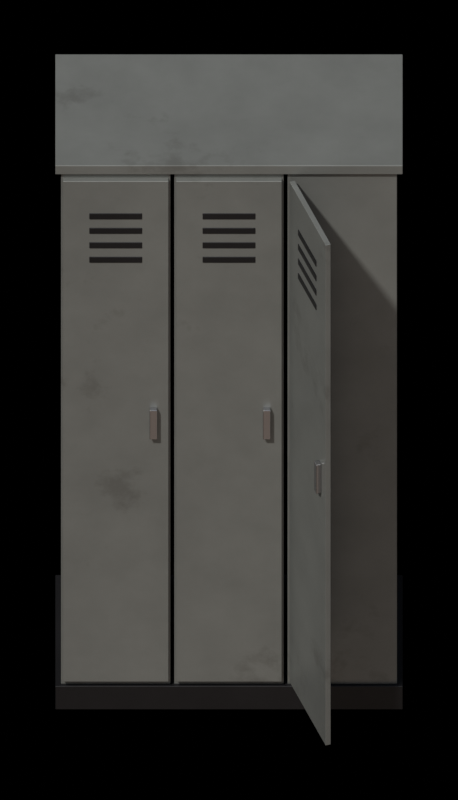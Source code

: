 # Source: locker_bank.blend  (saved by Blender 5.2.45; exported with 4.5.12 LTS)
import bpy
from mathutils import Matrix  # noqa: F401  (used for matrix-valued properties, if any)

bpy.ops.wm.read_factory_settings(use_empty=True)
scene = bpy.context.scene
scene.name = 'locker_bank'

# ---- collections
col_assembly = bpy.data.collections.new('Assembly'); scene.collection.children.link(col_assembly)
col_renderrig = bpy.data.collections.new('RenderRig'); scene.collection.children.link(col_renderrig)

# ---- materials (node trees are filled in below, after node groups)
mat_steel_grey = bpy.data.materials.new('steel_grey')
mat_metal_dark = bpy.data.materials.new('metal_dark')
mat_chrome = bpy.data.materials.new('chrome')
mat_fabric_red = bpy.data.materials.new('fabric_red')

# ---- material node trees
mat_steel_grey.use_nodes = True; mat_steel_grey.node_tree.nodes.clear()
_N = mat_steel_grey.node_tree.nodes; _L = mat_steel_grey.node_tree.links
n0 = _N.new('ShaderNodeOutputMaterial'); n0.name = 'Material Output'; n0.location = (0, 0)
n1 = _N.new('ShaderNodeBsdfPrincipled'); n1.name = 'Principled BSDF'; n1.location = (0, 0)
n1.inputs[1].default_value = 0.4
n1.inputs[2].default_value = 0.4
n1.inputs[10].default_value = 0.005
n2 = _N.new('ShaderNodeTexCoord'); n2.name = 'Texture Coordinate'; n2.location = (0, 0)
n3 = _N.new('ShaderNodeRGB'); n3.name = 'Color'; n3.location = (0, 0)
n3.outputs[0].default_value = (0.233, 0.2429, 0.233, 1.0)
n4 = _N.new('ShaderNodeTexNoise'); n4.name = 'Noise Texture'; n4.location = (0, 0)
n4.width = 160
n4.inputs[2].default_value = 6.0
n4.inputs[3].default_value = 4.0
n4.inputs[4].default_value = 0.6
n5 = _N.new('ShaderNodeMapRange'); n5.name = 'Map Range'; n5.location = (0, 0)
n5.inputs[1].default_value = 0.3
n5.inputs[2].default_value = 0.7
n5.inputs[3].default_value = 0.92
n5.inputs[4].default_value = 1.08
n6 = _N.new('ShaderNodeMix'); n6.name = 'Mix'; n6.location = (0, 0)
n6.data_type = 'RGBA'
n6.blend_type = 'MULTIPLY'
n6.inputs[0].default_value = 1.0
n7 = _N.new('ShaderNodeAttribute'); n7.name = 'Attribute'; n7.location = (0, 0)
n7.attribute_name = 'part_rand'
n8 = _N.new('ShaderNodeMapRange'); n8.name = 'Map Range.001'; n8.location = (0, 0)
n8.inputs[3].default_value = 0.92
n8.inputs[4].default_value = 1.08
n9 = _N.new('ShaderNodeMix'); n9.name = 'Mix.001'; n9.location = (0, 0)
n9.data_type = 'RGBA'
n9.blend_type = 'MULTIPLY'
n9.inputs[0].default_value = 1.0
n10 = _N.new('ShaderNodeTexNoise'); n10.name = 'Noise Texture.001'; n10.location = (0, 0)
n10.width = 160
n10.inputs[2].default_value = 2.5
n10.inputs[3].default_value = 6.0
n10.inputs[4].default_value = 0.7
n11 = _N.new('ShaderNodeMapRange'); n11.name = 'Map Range.002'; n11.location = (0, 0)
n11.inputs[1].default_value = 0.58
n11.inputs[2].default_value = 0.66
n11.inputs[4].default_value = 0.24
n12 = _N.new('ShaderNodeRGB'); n12.name = 'Color.001'; n12.location = (0, 0)
n12.outputs[0].default_value = (0.02721, 0.01739, 0.01002, 1.0)
n13 = _N.new('ShaderNodeMix'); n13.name = 'Mix.002'; n13.location = (0, 0)
n13.data_type = 'RGBA'
_L.new(n1.outputs[0], n0.inputs[0])
_L.new(n2.outputs[3], n4.inputs[0])
_L.new(n4.outputs[0], n5.inputs[0])
_L.new(n3.outputs[0], n6.inputs[6])
_L.new(n5.outputs[0], n6.inputs[7])
_L.new(n7.outputs[2], n8.inputs[0])
_L.new(n6.outputs[2], n9.inputs[6])
_L.new(n8.outputs[0], n9.inputs[7])
_L.new(n2.outputs[3], n10.inputs[0])
_L.new(n10.outputs[0], n11.inputs[0])
_L.new(n11.outputs[0], n13.inputs[0])
_L.new(n9.outputs[2], n13.inputs[6])
_L.new(n12.outputs[0], n13.inputs[7])
_L.new(n13.outputs[2], n1.inputs[0])
n0.is_active_output = True
mat_metal_dark.use_nodes = True; mat_metal_dark.node_tree.nodes.clear()
_N = mat_metal_dark.node_tree.nodes; _L = mat_metal_dark.node_tree.links
n0 = _N.new('ShaderNodeOutputMaterial'); n0.name = 'Material Output'; n0.location = (0, 0)
n1 = _N.new('ShaderNodeBsdfPrincipled'); n1.name = 'Principled BSDF'; n1.location = (0, 0)
n1.inputs[1].default_value = 0.6
n1.inputs[2].default_value = 0.4
n1.inputs[10].default_value = 0.005
n2 = _N.new('ShaderNodeTexCoord'); n2.name = 'Texture Coordinate'; n2.location = (0, 0)
n3 = _N.new('ShaderNodeRGB'); n3.name = 'Color'; n3.location = (0, 0)
n3.outputs[0].default_value = (0.02198, 0.02198, 0.02452, 1.0)
n4 = _N.new('ShaderNodeTexNoise'); n4.name = 'Noise Texture'; n4.location = (0, 0)
n4.width = 160
n4.inputs[2].default_value = 6.0
n4.inputs[3].default_value = 4.0
n4.inputs[4].default_value = 0.6
n5 = _N.new('ShaderNodeMapRange'); n5.name = 'Map Range'; n5.location = (0, 0)
n5.inputs[1].default_value = 0.3
n5.inputs[2].default_value = 0.7
n5.inputs[3].default_value = 0.88
n5.inputs[4].default_value = 1.12
n6 = _N.new('ShaderNodeMix'); n6.name = 'Mix'; n6.location = (0, 0)
n6.data_type = 'RGBA'
n6.blend_type = 'MULTIPLY'
n6.inputs[0].default_value = 1.0
n7 = _N.new('ShaderNodeAttribute'); n7.name = 'Attribute'; n7.location = (0, 0)
n7.attribute_name = 'part_rand'
n8 = _N.new('ShaderNodeMapRange'); n8.name = 'Map Range.001'; n8.location = (0, 0)
n8.inputs[3].default_value = 0.92
n8.inputs[4].default_value = 1.08
n9 = _N.new('ShaderNodeMix'); n9.name = 'Mix.001'; n9.location = (0, 0)
n9.data_type = 'RGBA'
n9.blend_type = 'MULTIPLY'
n9.inputs[0].default_value = 1.0
_L.new(n1.outputs[0], n0.inputs[0])
_L.new(n2.outputs[3], n4.inputs[0])
_L.new(n4.outputs[0], n5.inputs[0])
_L.new(n3.outputs[0], n6.inputs[6])
_L.new(n5.outputs[0], n6.inputs[7])
_L.new(n7.outputs[2], n8.inputs[0])
_L.new(n6.outputs[2], n9.inputs[6])
_L.new(n8.outputs[0], n9.inputs[7])
_L.new(n9.outputs[2], n1.inputs[0])
n0.is_active_output = True
mat_chrome.use_nodes = True; mat_chrome.node_tree.nodes.clear()
_N = mat_chrome.node_tree.nodes; _L = mat_chrome.node_tree.links
n0 = _N.new('ShaderNodeOutputMaterial'); n0.name = 'Material Output'; n0.location = (0, 0)
n1 = _N.new('ShaderNodeBsdfPrincipled'); n1.name = 'Principled BSDF'; n1.location = (0, 0)
n1.inputs[1].default_value = 1.0
n1.inputs[2].default_value = 0.22
n1.inputs[10].default_value = 0.005
n2 = _N.new('ShaderNodeTexCoord'); n2.name = 'Texture Coordinate'; n2.location = (0, 0)
n3 = _N.new('ShaderNodeRGB'); n3.name = 'Color'; n3.location = (0, 0)
n3.outputs[0].default_value = (0.5225, 0.5225, 0.5542, 1.0)
n4 = _N.new('ShaderNodeTexNoise'); n4.name = 'Noise Texture'; n4.location = (0, 0)
n4.width = 160
n4.inputs[2].default_value = 6.0
n4.inputs[3].default_value = 4.0
n4.inputs[4].default_value = 0.6
n5 = _N.new('ShaderNodeMapRange'); n5.name = 'Map Range'; n5.location = (0, 0)
n5.inputs[1].default_value = 0.3
n5.inputs[2].default_value = 0.7
n5.inputs[3].default_value = 0.97
n5.inputs[4].default_value = 1.03
n6 = _N.new('ShaderNodeMix'); n6.name = 'Mix'; n6.location = (0, 0)
n6.data_type = 'RGBA'
n6.blend_type = 'MULTIPLY'
n6.inputs[0].default_value = 1.0
n7 = _N.new('ShaderNodeAttribute'); n7.name = 'Attribute'; n7.location = (0, 0)
n7.attribute_name = 'part_rand'
n8 = _N.new('ShaderNodeMapRange'); n8.name = 'Map Range.001'; n8.location = (0, 0)
n8.inputs[3].default_value = 0.92
n8.inputs[4].default_value = 1.08
n9 = _N.new('ShaderNodeMix'); n9.name = 'Mix.001'; n9.location = (0, 0)
n9.data_type = 'RGBA'
n9.blend_type = 'MULTIPLY'
n9.inputs[0].default_value = 1.0
_L.new(n1.outputs[0], n0.inputs[0])
_L.new(n2.outputs[3], n4.inputs[0])
_L.new(n4.outputs[0], n5.inputs[0])
_L.new(n3.outputs[0], n6.inputs[6])
_L.new(n5.outputs[0], n6.inputs[7])
_L.new(n7.outputs[2], n8.inputs[0])
_L.new(n6.outputs[2], n9.inputs[6])
_L.new(n8.outputs[0], n9.inputs[7])
_L.new(n9.outputs[2], n1.inputs[0])
n0.is_active_output = True
mat_fabric_red.use_nodes = True; mat_fabric_red.node_tree.nodes.clear()
_N = mat_fabric_red.node_tree.nodes; _L = mat_fabric_red.node_tree.links
n0 = _N.new('ShaderNodeOutputMaterial'); n0.name = 'Material Output'; n0.location = (0, 0)
n1 = _N.new('ShaderNodeBsdfPrincipled'); n1.name = 'Principled BSDF'; n1.location = (0, 0)
n1.inputs[2].default_value = 0.9
n1.inputs[10].default_value = 0.005
n2 = _N.new('ShaderNodeTexCoord'); n2.name = 'Texture Coordinate'; n2.location = (0, 0)
n3 = _N.new('ShaderNodeRGB'); n3.name = 'Color'; n3.location = (0, 0)
n3.outputs[0].default_value = (0.1706, 0.01002, 0.01002, 1.0)
n4 = _N.new('ShaderNodeTexNoise'); n4.name = 'Noise Texture'; n4.location = (0, 0)
n4.width = 160
n4.inputs[2].default_value = 6.0
n4.inputs[3].default_value = 4.0
n4.inputs[4].default_value = 0.6
n5 = _N.new('ShaderNodeMapRange'); n5.name = 'Map Range'; n5.location = (0, 0)
n5.inputs[1].default_value = 0.3
n5.inputs[2].default_value = 0.7
n5.inputs[3].default_value = 0.88
n5.inputs[4].default_value = 1.12
n6 = _N.new('ShaderNodeMix'); n6.name = 'Mix'; n6.location = (0, 0)
n6.data_type = 'RGBA'
n6.blend_type = 'MULTIPLY'
n6.inputs[0].default_value = 1.0
n7 = _N.new('ShaderNodeAttribute'); n7.name = 'Attribute'; n7.location = (0, 0)
n7.attribute_name = 'part_rand'
n8 = _N.new('ShaderNodeMapRange'); n8.name = 'Map Range.001'; n8.location = (0, 0)
n8.inputs[3].default_value = 0.92
n8.inputs[4].default_value = 1.08
n9 = _N.new('ShaderNodeMix'); n9.name = 'Mix.001'; n9.location = (0, 0)
n9.data_type = 'RGBA'
n9.blend_type = 'MULTIPLY'
n9.inputs[0].default_value = 1.0
n10 = _N.new('ShaderNodeBump'); n10.name = 'Bump'; n10.location = (0, 0)
n10.inputs[0].default_value = 0.1
n10.inputs[1].default_value = 0.01
n11 = _N.new('ShaderNodeTexNoise'); n11.name = 'Noise Texture.001'; n11.location = (0, 0)
n11.width = 160
n11.inputs[2].default_value = 200.0
n11.inputs[3].default_value = 8.0
n11.inputs[4].default_value = 0.65
_L.new(n1.outputs[0], n0.inputs[0])
_L.new(n2.outputs[3], n4.inputs[0])
_L.new(n4.outputs[0], n5.inputs[0])
_L.new(n3.outputs[0], n6.inputs[6])
_L.new(n5.outputs[0], n6.inputs[7])
_L.new(n7.outputs[2], n8.inputs[0])
_L.new(n6.outputs[2], n9.inputs[6])
_L.new(n8.outputs[0], n9.inputs[7])
_L.new(n9.outputs[2], n1.inputs[0])
_L.new(n2.outputs[3], n11.inputs[0])
_L.new(n11.outputs[0], n10.inputs[3])
_L.new(n10.outputs[0], n1.inputs[5])
n0.is_active_output = True

# ---- world
world_noworldlight = bpy.data.worlds.new('NoWorldLight'); scene.world = world_noworldlight
world_noworldlight.use_nodes = True; world_noworldlight.node_tree.nodes.clear()
_N = world_noworldlight.node_tree.nodes; _L = world_noworldlight.node_tree.links
n0 = _N.new('ShaderNodeBackground'); n0.name = 'Background'; n0.location = (-200, 100)
n0.inputs[0].default_value = (0.05, 0.05, 0.05, 1.0)
n0.inputs[1].default_value = 0.0
n1 = _N.new('ShaderNodeOutputWorld'); n1.name = 'World Output'; n1.location = (200, 100)
_L.new(n0.outputs[0], n1.inputs[0])
n1.is_active_output = True

# ---- cameras
cam_orthocamera = bpy.data.cameras.new('OrthoCamera')
cam_orthocamera.type = 'ORTHO'
cam_orthocamera.sensor_fit = 'HORIZONTAL'
cam_orthocamera.clip_end = 100.0
cam_orthocamera.ortho_scale = 1.213

# ---- lights
light_keysun = bpy.data.lights.new('KeySun', 'SUN')
light_keysun.color = (1.0, 0.96, 0.9)
light_keysun.angle = 0.05236
light_keysun.energy = 3.2
light_skyfill = bpy.data.lights.new('SkyFill', 'SUN')
light_skyfill.color = (0.75, 0.85, 1.0)
light_skyfill.angle = 1.571
light_skyfill.energy = 0.8
light_groundbounce = bpy.data.lights.new('GroundBounce', 'SUN')
light_groundbounce.color = (1.0, 0.8, 0.65)
light_groundbounce.angle = 1.571
light_groundbounce.energy = 0.35

# ---- meshes
me_mainmesh = bpy.data.meshes.new('MainMesh')
me_mainmesh.from_pydata([(-0.445, -0.22, 0.08), (-0.155, -0.22, 0.08), (-0.155, 0.22, 0.08), (-0.445, 0.22, 0.08), (-0.445, -0.22, 1.85), (-0.155, -0.22, 1.85), (-0.155, 0.22, 1.85), (-0.445, 0.22, 1.85), (-0.44, -0.235, 0.1), (-0.16, -0.235, 0.1), (-0.16, -0.22, 0.1), (-0.44, -0.22, 0.1), (-0.44, -0.235, 1.83), (-0.16, -0.235, 1.83), (-0.16, -0.22, 1.83), (-0.44, -0.22, 1.83), (-0.37, -0.237, 1.55), (-0.23, -0.237, 1.55), (-0.23, -0.234, 1.55), (-0.37, -0.234, 1.55), (-0.37, -0.237, 1.57), (-0.23, -0.237, 1.57), (-0.23, -0.234, 1.57), (-0.37, -0.234, 1.57), (-0.37, -0.237, 1.6), (-0.23, -0.237, 1.6), (-0.23, -0.234, 1.6), (-0.37, -0.234, 1.6), (-0.37, -0.237, 1.62), (-0.23, -0.237, 1.62), (-0.23, -0.234, 1.62), (-0.37, -0.234, 1.62), (-0.37, -0.237, 1.65), (-0.23, -0.237, 1.65), (-0.23, -0.234, 1.65), (-0.37, -0.234, 1.65), (-0.37, -0.237, 1.67), (-0.23, -0.237, 1.67), (-0.23, -0.234, 1.67), (-0.37, -0.234, 1.67), (-0.37, -0.237, 1.7), (-0.23, -0.237, 1.7), (-0.23, -0.234, 1.7), (-0.37, -0.234, 1.7), (-0.37, -0.237, 1.72), (-0.23, -0.237, 1.72), (-0.23, -0.234, 1.72), (-0.37, -0.234, 1.72), (-0.21, -0.25, 0.95), (-0.19, -0.25, 0.95), (-0.19, -0.235, 0.95), (-0.21, -0.235, 0.95), (-0.21, -0.25, 1.05), (-0.19, -0.25, 1.05), (-0.19, -0.235, 1.05), (-0.21, -0.235, 1.05), (-0.145, -0.22, 0.08), (0.145, -0.22, 0.08), (0.145, 0.22, 0.08), (-0.145, 0.22, 0.08), (-0.145, -0.22, 1.85), (0.145, -0.22, 1.85), (0.145, 0.22, 1.85), (-0.145, 0.22, 1.85), (-0.14, -0.235, 0.1), (0.14, -0.235, 0.1), (0.14, -0.22, 0.1), (-0.14, -0.22, 0.1), (-0.14, -0.235, 1.83), (0.14, -0.235, 1.83), (0.14, -0.22, 1.83), (-0.14, -0.22, 1.83), (-0.07, -0.237, 1.55), (0.07, -0.237, 1.55), (0.07, -0.234, 1.55), (-0.07, -0.234, 1.55), (-0.07, -0.237, 1.57), (0.07, -0.237, 1.57), (0.07, -0.234, 1.57), (-0.07, -0.234, 1.57), (-0.07, -0.237, 1.6), (0.07, -0.237, 1.6), (0.07, -0.234, 1.6), (-0.07, -0.234, 1.6), (-0.07, -0.237, 1.62), (0.07, -0.237, 1.62), (0.07, -0.234, 1.62), (-0.07, -0.234, 1.62), (-0.07, -0.237, 1.65), (0.07, -0.237, 1.65), (0.07, -0.234, 1.65), (-0.07, -0.234, 1.65), (-0.07, -0.237, 1.67), (0.07, -0.237, 1.67), (0.07, -0.234, 1.67), (-0.07, -0.234, 1.67), (-0.07, -0.237, 1.7), (0.07, -0.237, 1.7), (0.07, -0.234, 1.7), (-0.07, -0.234, 1.7), (-0.07, -0.237, 1.72), (0.07, -0.237, 1.72), (0.07, -0.234, 1.72), (-0.07, -0.234, 1.72), (0.09, -0.25, 0.95), (0.11, -0.25, 0.95), (0.11, -0.235, 0.95), (0.09, -0.235, 0.95), (0.09, -0.25, 1.05), (0.11, -0.25, 1.05), (0.11, -0.235, 1.05), (0.09, -0.235, 1.05), (0.155, -0.22, 0.08), (0.445, -0.22, 0.08), (0.445, 0.22, 0.08), (0.155, 0.22, 0.08), (0.155, -0.22, 1.85), (0.445, -0.22, 1.85), (0.445, 0.22, 1.85), (0.155, 0.22, 1.85), (0.16, -0.235, 0.1), (0.2558, -0.4981, 0.1), (0.2699, -0.493, 0.1), (0.1741, -0.2299, 0.1), (0.16, -0.235, 1.83), (0.2558, -0.4981, 1.83), (0.2699, -0.493, 1.83), (0.1741, -0.2299, 1.83), (0.1821, -0.3015, 1.55), (0.2299, -0.433, 1.55), (0.2328, -0.432, 1.55), (0.1849, -0.3004, 1.55), (0.1821, -0.3015, 1.57), (0.2299, -0.433, 1.57), (0.2328, -0.432, 1.57), (0.1849, -0.3004, 1.57), (0.1821, -0.3015, 1.6), (0.2299, -0.433, 1.6), (0.2328, -0.432, 1.6), (0.1849, -0.3004, 1.6), (0.1821, -0.3015, 1.62), (0.2299, -0.433, 1.62), (0.2328, -0.432, 1.62), (0.1849, -0.3004, 1.62), (0.1821, -0.3015, 1.65), (0.2299, -0.433, 1.65), (0.2328, -0.432, 1.65), (0.1849, -0.3004, 1.65), (0.1821, -0.3015, 1.67), (0.2299, -0.433, 1.67), (0.2328, -0.432, 1.67), (0.1849, -0.3004, 1.67), (0.1821, -0.3015, 1.7), (0.2299, -0.433, 1.7), (0.2328, -0.432, 1.7), (0.1849, -0.3004, 1.7), (0.1821, -0.3015, 1.72), (0.2299, -0.433, 1.72), (0.2328, -0.432, 1.72), (0.1849, -0.3004, 1.72), (0.2246, -0.4563, 0.95), (0.2314, -0.4751, 0.95), (0.2455, -0.4699, 0.95), (0.2387, -0.4511, 0.95), (0.2246, -0.4563, 1.05), (0.2314, -0.4751, 1.05), (0.2455, -0.4699, 1.05), (0.2387, -0.4511, 1.05), (-0.46, -0.23, 0.0), (0.46, -0.23, 0.0), (0.46, 0.23, 0.0), (-0.46, 0.23, 0.0), (-0.46, -0.23, 0.08), (0.46, -0.23, 0.08), (0.46, 0.23, 0.08), (-0.46, 0.23, 0.08), (-0.46, -0.23, 1.85), (0.46, -0.23, 1.85), (0.46, 0.23, 1.85), (-0.46, 0.23, 1.85), (-0.46, -0.23, 1.88), (0.46, -0.23, 1.88), (0.46, 0.23, 1.88), (-0.46, 0.23, 1.88), (0.19, -0.2, 0.12), (0.41, -0.2, 0.12), (0.41, 0.1, 0.12), (0.19, 0.1, 0.12), (0.19, -0.2, 0.17), (0.41, -0.2, 0.17), (0.41, 0.1, 0.17), (0.19, 0.1, 0.17)], [], [(0, 3, 2, 1), (4, 5, 6, 7), (0, 1, 5, 4), (2, 3, 7, 6), (1, 2, 6, 5), (3, 0, 4, 7), (8, 11, 10, 9), (12, 13, 14, 15), (8, 9, 13, 12), (10, 11, 15, 14), (9, 10, 14, 13), (11, 8, 12, 15), (16, 19, 18, 17), (20, 21, 22, 23), (16, 17, 21, 20), (18, 19, 23, 22), (17, 18, 22, 21), (19, 16, 20, 23), (24, 27, 26, 25), (28, 29, 30, 31), (24, 25, 29, 28), (26, 27, 31, 30), (25, 26, 30, 29), (27, 24, 28, 31), (32, 35, 34, 33), (36, 37, 38, 39), (32, 33, 37, 36), (34, 35, 39, 38), (33, 34, 38, 37), (35, 32, 36, 39), (40, 43, 42, 41), (44, 45, 46, 47), (40, 41, 45, 44), (42, 43, 47, 46), (41, 42, 46, 45), (43, 40, 44, 47), (48, 51, 50, 49), (52, 53, 54, 55), (48, 49, 53, 52), (50, 51, 55, 54), (49, 50, 54, 53), (51, 48, 52, 55), (56, 59, 58, 57), (60, 61, 62, 63), (56, 57, 61, 60), (58, 59, 63, 62), (57, 58, 62, 61), (59, 56, 60, 63), (64, 67, 66, 65), (68, 69, 70, 71), (64, 65, 69, 68), (66, 67, 71, 70), (65, 66, 70, 69), (67, 64, 68, 71), (72, 75, 74, 73), (76, 77, 78, 79), (72, 73, 77, 76), (74, 75, 79, 78), (73, 74, 78, 77), (75, 72, 76, 79), (80, 83, 82, 81), (84, 85, 86, 87), (80, 81, 85, 84), (82, 83, 87, 86), (81, 82, 86, 85), (83, 80, 84, 87), (88, 91, 90, 89), (92, 93, 94, 95), (88, 89, 93, 92), (90, 91, 95, 94), (89, 90, 94, 93), (91, 88, 92, 95), (96, 99, 98, 97), (100, 101, 102, 103), (96, 97, 101, 100), (98, 99, 103, 102), (97, 98, 102, 101), (99, 96, 100, 103), (104, 107, 106, 105), (108, 109, 110, 111), (104, 105, 109, 108), (106, 107, 111, 110), (105, 106, 110, 109), (107, 104, 108, 111), (112, 115, 114, 113), (116, 117, 118, 119), (112, 113, 117, 116), (114, 115, 119, 118), (113, 114, 118, 117), (115, 112, 116, 119), (120, 123, 122, 121), (124, 125, 126, 127), (120, 121, 125, 124), (122, 123, 127, 126), (121, 122, 126, 125), (123, 120, 124, 127), (128, 131, 130, 129), (132, 133, 134, 135), (128, 129, 133, 132), (130, 131, 135, 134), (129, 130, 134, 133), (131, 128, 132, 135), (136, 139, 138, 137), (140, 141, 142, 143), (136, 137, 141, 140), (138, 139, 143, 142), (137, 138, 142, 141), (139, 136, 140, 143), (144, 147, 146, 145), (148, 149, 150, 151), (144, 145, 149, 148), (146, 147, 151, 150), (145, 146, 150, 149), (147, 144, 148, 151), (152, 155, 154, 153), (156, 157, 158, 159), (152, 153, 157, 156), (154, 155, 159, 158), (153, 154, 158, 157), (155, 152, 156, 159), (160, 163, 162, 161), (164, 165, 166, 167), (160, 161, 165, 164), (162, 163, 167, 166), (161, 162, 166, 165), (163, 160, 164, 167), (168, 171, 170, 169), (172, 173, 174, 175), (168, 169, 173, 172), (170, 171, 175, 174), (169, 170, 174, 173), (171, 168, 172, 175), (176, 179, 178, 177), (180, 181, 182, 183), (176, 177, 181, 180), (178, 179, 183, 182), (177, 178, 182, 181), (179, 176, 180, 183), (184, 187, 186, 185), (188, 189, 190, 191), (184, 185, 189, 188), (186, 187, 191, 190), (185, 186, 190, 189), (187, 184, 188, 191)])
me_mainmesh.polygons.foreach_set('material_index', [0, 0, 0, 0, 0, 0, 0, 0, 0, 0, 0, 0, 1, 1, 1, 1, 1, 1, 1, 1, 1, 1, 1, 1, 1, 1, 1, 1, 1, 1, 1, 1, 1, 1, 1, 1, 2, 2, 2, 2, 2, 2, 0, 0, 0, 0, 0, 0, 0, 0, 0, 0, 0, 0, 1, 1, 1, 1, 1, 1, 1, 1, 1, 1, 1, 1, 1, 1, 1, 1, 1, 1, 1, 1, 1, 1, 1, 1, 2, 2, 2, 2, 2, 2, 0, 0, 0, 0, 0, 0, 0, 0, 0, 0, 0, 0, 1, 1, 1, 1, 1, 1, 1, 1, 1, 1, 1, 1, 1, 1, 1, 1, 1, 1, 1, 1, 1, 1, 1, 1, 2, 2, 2, 2, 2, 2, 1, 1, 1, 1, 1, 1, 0, 0, 0, 0, 0, 0, 3, 3, 3, 3, 3, 3])
me_mainmesh.materials.append(mat_steel_grey)
me_mainmesh.materials.append(mat_metal_dark)
me_mainmesh.materials.append(mat_chrome)
me_mainmesh.materials.append(mat_fabric_red)
me_mainmesh.update()

# ---- objects
ob_main = bpy.data.objects.new('Main', me_mainmesh)
ob_keysun = bpy.data.objects.new('KeySun', light_keysun)
ob_skyfill = bpy.data.objects.new('SkyFill', light_skyfill)
ob_groundbounce = bpy.data.objects.new('GroundBounce', light_groundbounce)
ob_orthocamera = bpy.data.objects.new('OrthoCamera', cam_orthocamera)

# ---- transforms, parenting, visibility, modifiers, constraints
ob_main.location = (0.0, 0.0, 0.0)
_m = ob_main.modifiers.new('Bevel', 'BEVEL')
_m.width = 0.003
_m.width_pct = 0.003
_m.segments = 2
_m.angle_limit = 0.6981
_m.harden_normals = True
ob_keysun.location = (0.0, 0.0, 0.0)
ob_keysun.rotation_euler = (0.6109, 2.598e-08, -0.6109)
ob_skyfill.location = (0.0, 0.0, 0.0)
ob_skyfill.rotation_euler = (0.3491, 9.749e-09, 0.3491)
ob_groundbounce.location = (0.0, 0.0, 0.0)
ob_groundbounce.rotation_euler = (2.007, -3.907e-09, 0.1745)
ob_orthocamera.location = (0.0, -15.95, 14.26)
ob_orthocamera.rotation_euler = (0.8727, 0.0, 0.0)

# ---- collection membership
col_assembly.objects.link(ob_main)
col_renderrig.objects.link(ob_keysun)
col_renderrig.objects.link(ob_skyfill)
col_renderrig.objects.link(ob_groundbounce)
col_renderrig.objects.link(ob_orthocamera)

# ---- scene / render settings (as saved in the file)
scene.camera = ob_orthocamera
scene.frame_start = 1; scene.frame_end = 250; scene.frame_set(1)
scene.render.engine = 'CYCLES'
scene.render.resolution_x = 182
scene.render.resolution_y = 318
scene.render.film_transparent = True
scene.render.bake_bias = 0.0
scene.render.bake_samples = 0
scene.render.compositor_device = 'GPU'
scene.cycles.use_denoising = False
scene.cycles.samples = 192
scene.cycles.max_bounces = 6
scene.eevee.use_volume_custom_range = False
scene.eevee.fast_gi_thickness_near = 0.1
scene.eevee.fast_gi_thickness_far = 0.0
scene.eevee.ray_tracing_options.screen_trace_thickness = 0.1
scene.view_settings.view_transform = 'Standard'
bpy.context.view_layer.update()
